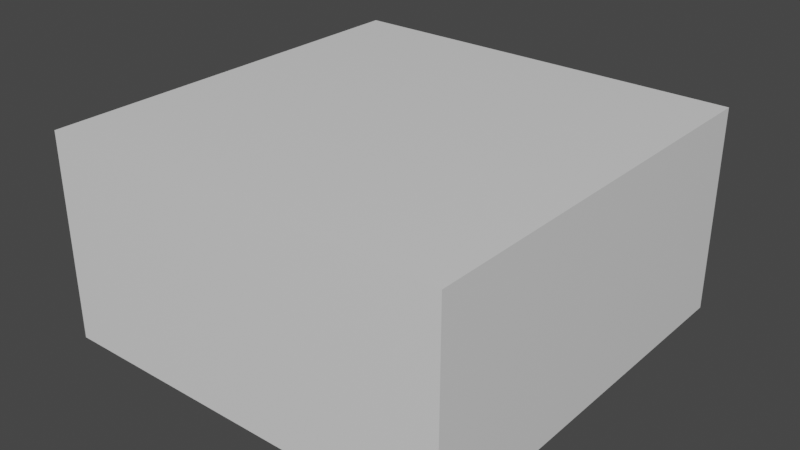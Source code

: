 # Source: box.blend  (saved by Blender 2.93.21; exported with 4.5.12 LTS)
import bpy
from mathutils import Matrix  # noqa: F401  (used for matrix-valued properties, if any)

bpy.ops.wm.read_factory_settings(use_empty=True)
scene = bpy.context.scene
scene.name = 'Scene'

# ---- collections
col_collection = bpy.data.collections.new('Collection'); scene.collection.children.link(col_collection)

# ---- materials (node trees are filled in below, after node groups)
mat_material = bpy.data.materials.new('Material')
mat_material.alpha_threshold = 0.0
mat_material.use_transparent_shadow = False
mat_material.line_color = (0.0, 0.0, 0.0, 1.0)

# ---- material node trees
mat_material.use_nodes = True; mat_material.node_tree.nodes.clear()
_N = mat_material.node_tree.nodes; _L = mat_material.node_tree.links
n0 = _N.new('ShaderNodeOutputMaterial'); n0.name = 'Material Output'; n0.location = (300, 300)
n1 = _N.new('ShaderNodeBsdfPrincipled'); n1.name = 'Principled BSDF'; n1.location = (10, 300)
n1.distribution = 'GGX'
n1.subsurface_method = 'BURLEY'
n1.inputs[2].default_value = 0.4
n1.inputs[3].default_value = 1.45
n1.inputs[27].default_value = (0.0, 0.0, 0.0, 1.0)
n1.inputs[28].default_value = 1.0
_L.new(n1.outputs[0], n0.inputs[0])
n0.is_active_output = True

# ---- world
world_world = bpy.data.worlds.new('World'); scene.world = world_world
world_world.use_nodes = True; world_world.node_tree.nodes.clear()
_N = world_world.node_tree.nodes; _L = world_world.node_tree.links
n0 = _N.new('ShaderNodeOutputWorld'); n0.name = 'World Output'; n0.location = (300, 300)
n1 = _N.new('ShaderNodeBackground'); n1.name = 'Background'; n1.location = (10, 300)
n1.inputs[0].default_value = (0.05088, 0.05088, 0.05088, 1.0)
_L.new(n1.outputs[0], n0.inputs[0])
n0.is_active_output = True
world_world.color = (0.05088, 0.05088, 0.05088)
world_world.use_sun_shadow = False
world_world.sun_shadow_jitter_overblur = 0.0

# ---- meshes
me_cube = bpy.data.meshes.new('Cube')
me_cube.from_pydata([(2.0, 2.0, 1.992), (2.0, 2.0, -0.007677), (2.0, -2.0, 1.992), (2.0, -2.0, -0.007677), (-2.0, 2.0, 1.992), (-2.0, 2.0, -0.007677), (-2.0, -2.0, 1.992), (-2.0, -2.0, -0.007677)], [], [(4, 2, 0), (2, 7, 3), (6, 5, 7), (1, 7, 5), (0, 3, 1), (4, 1, 5), (4, 6, 2), (2, 6, 7), (6, 4, 5), (1, 3, 7), (0, 2, 3), (4, 0, 1)])
_uv = me_cube.uv_layers.new(name='UVMap')
_uv.uv.foreach_set('vector', [0.5, 0.5, 0.0, 1.0, 0.0, 0.5, 0.75, 1.0, 1.0, 0.5, 1.0, 1.0, 0.5, 0.5, 0.75, 0.0, 0.75, 0.5, 0.5, 0.0, 0.0, 0.5, 0.0, 0.0, 0.75, 0.5, 1.0, 0.0, 1.0, 0.5, 0.5, 1.0, 0.75, 0.5, 0.75, 1.0, 0.5, 0.5, 0.5, 1.0, 0.0, 1.0, 0.75, 1.0, 0.75, 0.5, 1.0, 0.5, 0.5, 0.5, 0.5, 0.0, 0.75, 0.0, 0.5, 0.0, 0.5, 0.5, 0.0, 0.5, 0.75, 0.5, 0.75, 0.0, 1.0, 0.0, 0.5, 1.0, 0.5, 0.5, 0.75, 0.5])
me_cube.materials.append(mat_material)
me_cube.use_remesh_preserve_volume = False
me_cube.use_remesh_preserve_attributes = False
me_cube.use_mirror_vertex_groups = False
me_cube.update()

# ---- objects
ob_cube = bpy.data.objects.new('Cube', me_cube)

# ---- transforms, parenting, visibility, modifiers, constraints
ob_cube.location = (0.0, 0.0, 0.0)
ob_cube.lock_rotations_4d = False
ob_cube.empty_display_type = 'ARROWS'
ob_cube.lineart.crease_threshold = 0.0

# ---- collection membership
col_collection.objects.link(ob_cube)

# ---- scene / render settings (as saved in the file)
scene.frame_start = 1; scene.frame_end = 250; scene.frame_set(1)
scene.render.engine = 'BLENDER_EEVEE_NEXT'
scene.cycles.use_denoising = False
scene.cycles.samples = 128
scene.cycles.sampling_pattern = 'TABULATED_SOBOL'
scene.cycles.use_adaptive_sampling = False
scene.cycles.use_light_tree = False
scene.view_settings.view_transform = 'Filmic'
bpy.context.view_layer.update()

# ---- added for rendering (the .blend has no active camera and no usable light): camera, sun
cam_auto = bpy.data.cameras.new('AutoCamera')
cam_auto.lens = 50.0
cam_auto.sensor_width = 36.0
cam_auto.clip_end = 1000.0
ob_auto_camera = bpy.data.objects.new('AutoCamera', cam_auto)
scene.collection.objects.link(ob_auto_camera)
ob_auto_camera.location = (5.55135, -6.66162, 5.4334)
ob_auto_camera.rotation_euler = (1.09748, -7.21219e-08, 0.694738)
scene.camera = ob_auto_camera
light_auto_sun = bpy.data.lights.new('AutoSun', 'SUN')
light_auto_sun.energy = 3.0
light_auto_sun.angle = 0.0523599
ob_auto_sun = bpy.data.objects.new('AutoSun', light_auto_sun)
scene.collection.objects.link(ob_auto_sun)
ob_auto_sun.rotation_euler = (0.872665, 0.174533, 0.523599)
bpy.context.view_layer.update()
